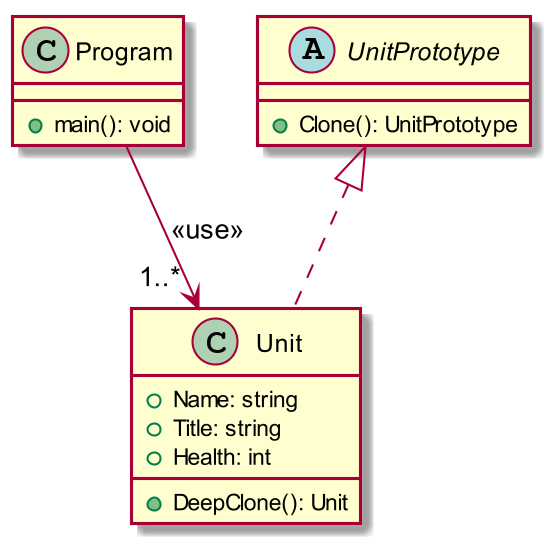

The diagram above was rendered by PlantUML. Its source (embedded in the PNG):
@startuml
skinparam dpi 200


class Program{
    +main(): void
}

Program --> "1..* " Unit: <<use>>

class Unit{
    +Name: string
    +Title: string
    +Health: int
    +DeepClone(): Unit
}

abstract class UnitPrototype {
    +Clone(): UnitPrototype
}

UnitPrototype <|.. Unit

@enduml